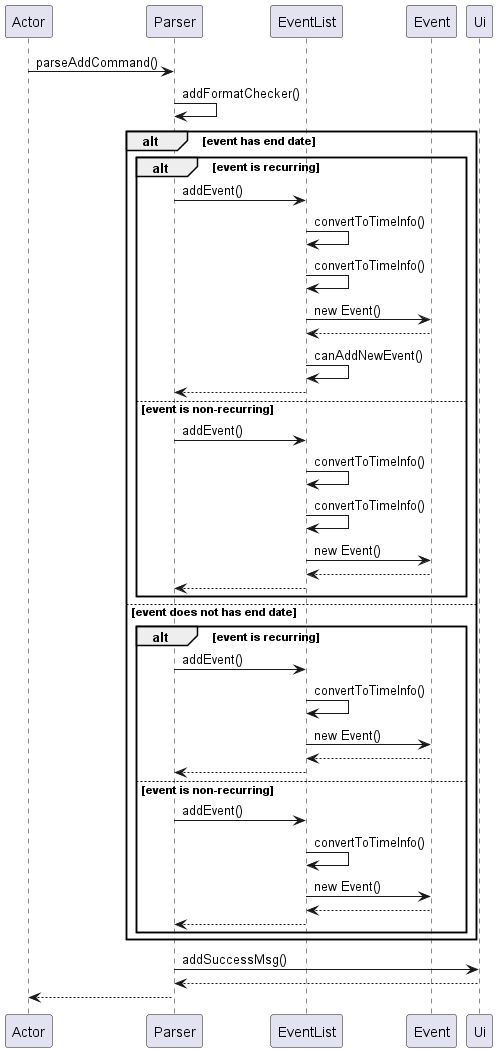

The diagram above was rendered by PlantUML. Its source (embedded in the PNG):
@startuml
Actor -> Parser : parseAddCommand()
Parser -> Parser : addFormatChecker()
alt event has end date
    alt event is recurring
        Parser -> EventList : addEvent()
        EventList -> EventList : convertToTimeInfo()
        EventList -> EventList : convertToTimeInfo()
        EventList -> Event : new Event()
        Event  --> EventList
        EventList -> EventList : canAddNewEvent()
        EventList --> Parser
    else event is non-recurring
        Parser -> EventList : addEvent()
EventList -> EventList : convertToTimeInfo()
        EventList -> EventList : convertToTimeInfo()
        EventList -> Event : new Event()
        Event  --> EventList
        EventList  --> Parser
    end
    else event does not has end date
        alt event is recurring
            Parser -> EventList : addEvent()
            EventList -> EventList : convertToTimeInfo()
            EventList -> Event : new Event()
            Event  --> EventList
            EventList --> Parser
        else event is non-recurring
            Parser -> EventList : addEvent()
            EventList -> EventList : convertToTimeInfo()
            EventList -> Event : new Event()
            Event  --> EventList
            EventList  --> Parser
        end
end
Parser -> Ui : addSuccessMsg()
Ui --> Parser
Parser --> Actor
@enduml